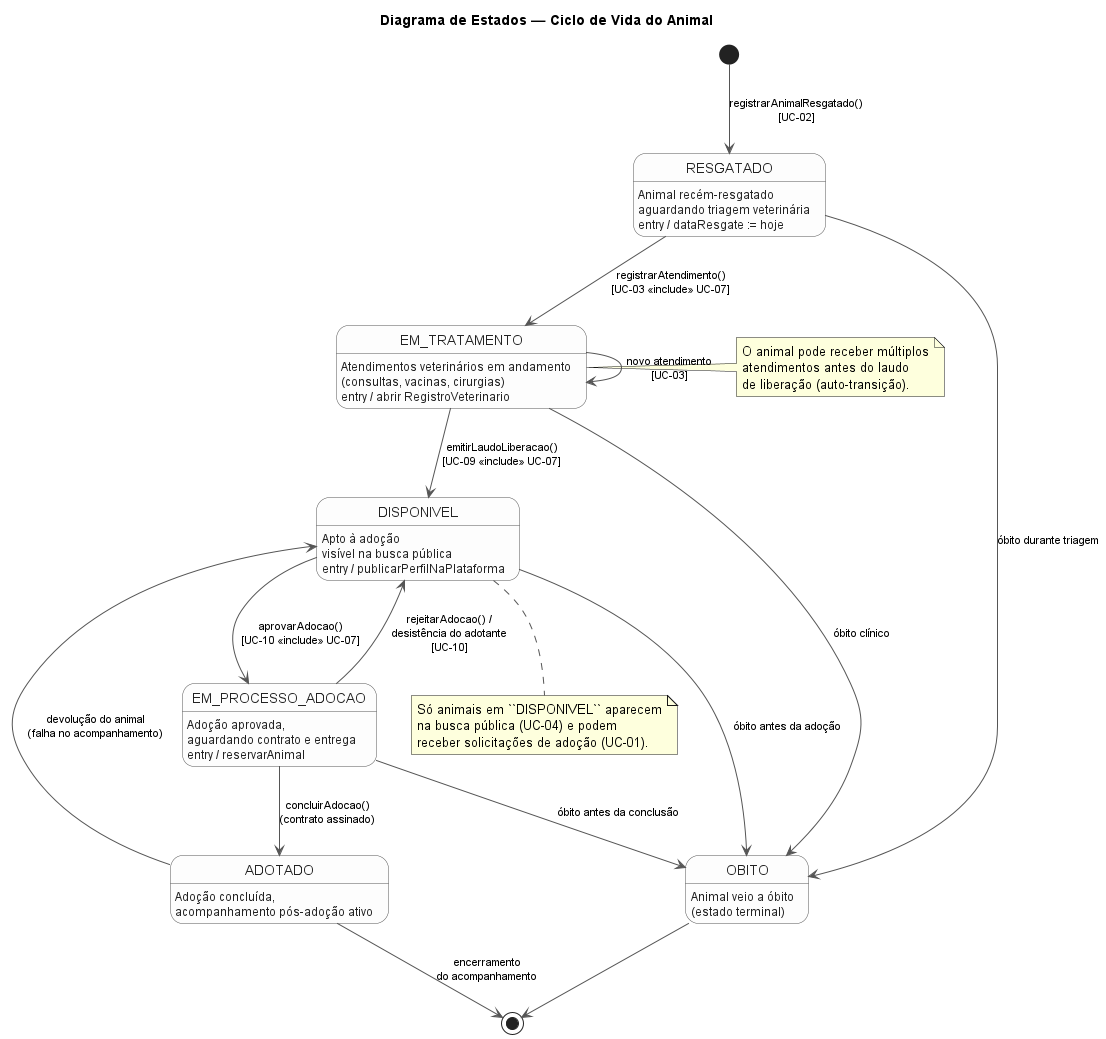

The diagram above was rendered by PlantUML. Its source (embedded in the PNG):
@startuml 16-estado-animal
' PataAmiga — Diagrama de Estados: Ciclo de Vida do Animal (seção 3.6)
' Estados refletem o enum StatusAnimal da classe Animal (ver 09-classes.puml).
' Transições são acionadas pelos casos de uso UC-02, UC-03, UC-07, UC-09 e UC-10.

title Diagrama de Estados — Ciclo de Vida do Animal

skinparam shadowing false
skinparam state {
    BackgroundColor #FDFDFD
    BorderColor #555555
    ArrowColor #555555
    FontColor #222222
}
skinparam ArrowFontSize 11

[*] --> RESGATADO : registrarAnimalResgatado()\n[UC-02]

RESGATADO : Animal recém-resgatado
RESGATADO : aguardando triagem veterinária
RESGATADO : entry / dataResgate := hoje

EM_TRATAMENTO : Atendimentos veterinários em andamento
EM_TRATAMENTO : (consultas, vacinas, cirurgias)
EM_TRATAMENTO : entry / abrir RegistroVeterinario

DISPONIVEL : Apto à adoção
DISPONIVEL : visível na busca pública
DISPONIVEL : entry / publicarPerfilNaPlataforma

EM_PROCESSO_ADOCAO : Adoção aprovada,
EM_PROCESSO_ADOCAO : aguardando contrato e entrega
EM_PROCESSO_ADOCAO : entry / reservarAnimal

ADOTADO : Adoção concluída,
ADOTADO : acompanhamento pós-adoção ativo

OBITO : Animal veio a óbito\n(estado terminal)

RESGATADO       --> EM_TRATAMENTO       : registrarAtendimento()\n[UC-03 «include» UC-07]
EM_TRATAMENTO   --> EM_TRATAMENTO       : novo atendimento\n[UC-03]
EM_TRATAMENTO   --> DISPONIVEL          : emitirLaudoLiberacao()\n[UC-09 «include» UC-07]
DISPONIVEL      --> EM_PROCESSO_ADOCAO  : aprovarAdocao()\n[UC-10 «include» UC-07]
EM_PROCESSO_ADOCAO --> DISPONIVEL       : rejeitarAdocao() /\ndesistência do adotante\n[UC-10]
EM_PROCESSO_ADOCAO --> ADOTADO          : concluirAdocao()\n(contrato assinado)
ADOTADO         --> DISPONIVEL          : devolução do animal\n(falha no acompanhamento)

RESGATADO          --> OBITO : óbito durante triagem
EM_TRATAMENTO      --> OBITO : óbito clínico
DISPONIVEL         --> OBITO : óbito antes da adoção
EM_PROCESSO_ADOCAO --> OBITO : óbito antes da conclusão

ADOTADO --> [*] : encerramento\ndo acompanhamento
OBITO   --> [*]

note right of EM_TRATAMENTO
  O animal pode receber múltiplos
  atendimentos antes do laudo
  de liberação (auto-transição).
end note

note bottom of DISPONIVEL
  Só animais em ``DISPONIVEL`` aparecem
  na busca pública (UC-04) e podem
  receber solicitações de adoção (UC-01).
end note

@enduml